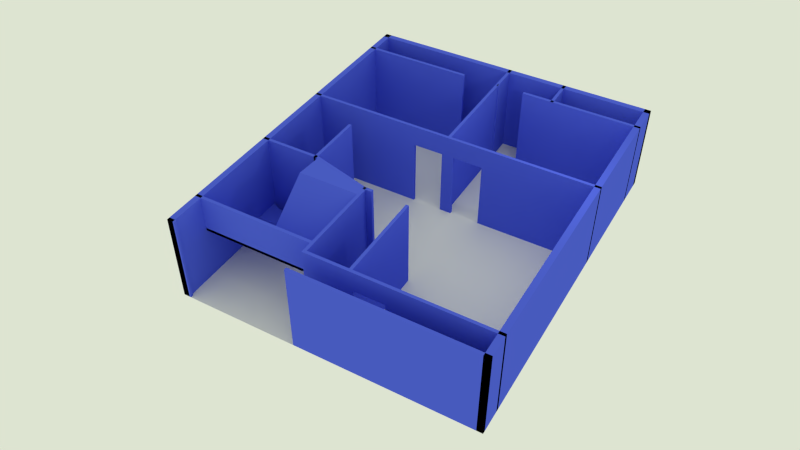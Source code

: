 # Source: house.blend  (saved by Blender 2.78.0; exported with 4.5.12 LTS)
import bpy
from mathutils import Matrix  # noqa: F401  (used for matrix-valued properties, if any)

bpy.ops.wm.read_factory_settings(use_empty=True)
scene = bpy.context.scene
scene.name = 'Scene'

# ---- collections
col_collection_1 = bpy.data.collections.new('Collection 1'); scene.collection.children.link(col_collection_1)

# ---- materials (node trees are filled in below, after node groups)
mat_material_001 = bpy.data.materials.new('Material.001')
mat_material_001.alpha_threshold = 0.0
mat_material_001.diffuse_color = (0.3278, 0.3705, 1.0, 1.0)
mat_material_001.roughness = 0.5
mat_material_002 = bpy.data.materials.new('Material.002')
mat_material_002.alpha_threshold = 0.0
mat_material_002.diffuse_color = (0.2957, 0.1379, 0.03454, 1.0)
mat_material_002.roughness = 0.5

# ---- material node trees
mat_material_001.use_nodes = True; mat_material_001.node_tree.nodes.clear()
_N = mat_material_001.node_tree.nodes; _L = mat_material_001.node_tree.links
n0 = _N.new('ShaderNodeOutputMaterial'); n0.name = 'Material Output'; n0.location = (300, 300)
n1 = _N.new('ShaderNodeBsdfDiffuse'); n1.name = 'Diffuse BSDF.001'; n1.location = (10, 300)
n1.inputs[0].default_value = (0.08825, 0.1325, 0.8, 1.0)
n1.inputs[1].default_value = 0.04032
_L.new(n1.outputs[0], n0.inputs[0])
n0.is_active_output = True
mat_material_002.use_nodes = True; mat_material_002.node_tree.nodes.clear()
_N = mat_material_002.node_tree.nodes; _L = mat_material_002.node_tree.links
n0 = _N.new('ShaderNodeOutputMaterial'); n0.name = 'Material Output'; n0.location = (300, 300)
n1 = _N.new('ShaderNodeBsdfDiffuse'); n1.name = 'Diffuse BSDF'; n1.location = (10, 300)
_L.new(n1.outputs[0], n0.inputs[0])
n0.is_active_output = True

# ---- world
world_world = bpy.data.worlds.new('World'); scene.world = world_world
world_world.color = (0.7266, 0.7743, 0.6398)
world_world.use_sun_shadow = False
world_world.sun_shadow_jitter_overblur = 0.0
world_world.cycles.sampling_method = 'NONE'
world_world.cycles.sample_map_resolution = 256

# ---- cameras
cam_camera = bpy.data.cameras.new('Camera')
cam_camera.clip_end = 100.0
cam_camera.lens = 35.0
cam_camera.sensor_width = 32.0
cam_camera.sensor_height = 18.0
cam_camera.display_size = 2.0
cam_camera.dof.focus_distance = 0.0

# ---- lights
light_lamp = bpy.data.lights.new('Lamp', 'POINT')
light_lamp.transmission_factor = 0.0
light_lamp.cutoff_distance = 30.0
light_lamp.energy = 100.0
light_lamp.shadow_buffer_clip_start = 1.001
light_lamp.shadow_soft_size = 0.1
light_lamp.shadow_maximum_resolution = 0.006
light_lamp.use_absolute_resolution = True
light_lamp.cycles.use_multiple_importance_sampling = False

# ---- meshes
me_cube_019 = bpy.data.meshes.new('Cube.019')
me_cube_019.from_pydata([(0.875, -0.8393, 0.6542), (0.875, -0.7742, 0.7301), (-0.875, -0.8393, 0.6542), (-0.875, -0.7742, 0.7301), (0.875, 0.7842, -0.6088), (0.875, 0.7833, -0.6061), (-0.875, 0.7842, -0.6088), (-0.875, 0.7833, -0.6061), (0.8126, -1.701, 0.6994), (0.8259, -1.638, 0.7754), (-0.865, -1.112, 0.7453), (-0.8783, -1.175, 0.6692)], [], [(3, 2, 11, 10), (3, 7, 6, 2), (7, 5, 4, 6), (5, 1, 0, 4), (0, 2, 6, 4), (5, 7, 3, 1), (9, 10, 11, 8), (0, 1, 9, 8), (2, 0, 8, 11), (1, 3, 10, 9)])
me_cube_019.materials.append(mat_material_001)
me_cube_019.use_remesh_preserve_volume = False
me_cube_019.use_remesh_preserve_attributes = False
me_cube_019.use_mirror_vertex_groups = False
me_cube_019.update()
me_cube_018 = bpy.data.meshes.new('Cube.018')
me_cube_018.from_pydata([(0.875, -0.8393, 0.6542), (0.875, -0.7742, 0.7301), (-0.875, -0.8393, 0.6542), (-0.875, -0.7742, 0.7301), (0.875, 0.7842, -0.6088), (0.875, 0.7833, -0.6061), (-0.875, 0.7842, -0.6088), (-0.875, 0.7833, -0.6061)], [], [(1, 3, 2, 0), (3, 7, 6, 2), (7, 5, 4, 6), (5, 1, 0, 4), (0, 2, 6, 4), (5, 7, 3, 1)])
me_cube_018.materials.append(mat_material_001)
me_cube_018.use_remesh_preserve_volume = False
me_cube_018.use_remesh_preserve_attributes = False
me_cube_018.use_mirror_vertex_groups = False
me_cube_018.update()
me_cube_017 = bpy.data.meshes.new('Cube.017')
me_cube_017.from_pydata([(2.0, -0.05, -0.625), (2.0, -0.05, 0.625), (-2.0, -0.05, -0.625), (-2.0, -0.05, 0.625), (2.0, 0.05, -0.625), (2.0, 0.05, 0.625), (-2.0, 0.05, -0.625), (-2.0, 0.05, 0.625)], [], [(1, 3, 2, 0), (3, 7, 6, 2), (7, 5, 4, 6), (5, 1, 0, 4), (0, 2, 6, 4), (5, 7, 3, 1)])
me_cube_017.materials.append(mat_material_001)
me_cube_017.use_remesh_preserve_volume = False
me_cube_017.use_remesh_preserve_attributes = False
me_cube_017.use_mirror_vertex_groups = False
me_cube_017.update()
me_cube_016 = bpy.data.meshes.new('Cube.016')
me_cube_016.from_pydata([(2.0, -0.05, -0.625), (2.0, -0.05, 0.625), (-2.0, -0.05, -0.625), (-2.0, -0.05, 0.625), (2.0, 0.05, -0.625), (2.0, 0.05, 0.625), (-2.0, 0.05, -0.625), (-2.0, 0.05, 0.625)], [], [(1, 3, 2, 0), (3, 7, 6, 2), (7, 5, 4, 6), (5, 1, 0, 4), (0, 2, 6, 4), (5, 7, 3, 1)])
me_cube_016.materials.append(mat_material_001)
me_cube_016.use_remesh_preserve_volume = False
me_cube_016.use_remesh_preserve_attributes = False
me_cube_016.use_mirror_vertex_groups = False
me_cube_016.update()
me_cube_015 = bpy.data.meshes.new('Cube.015')
me_cube_015.from_pydata([(-0.875, -0.45, -0.125), (-0.875, -0.45, 0.125), (-0.875, 0.45, -0.125), (-0.875, 0.45, 0.125), (0.875, -0.45, -0.125), (0.875, -0.45, 0.125)], [], [(1, 3, 2, 0), (5, 1, 0, 4), (0, 2, 4), (5, 3, 1), (3, 5, 4, 2)])
me_cube_015.materials.append(mat_material_001)
me_cube_015.use_remesh_preserve_volume = False
me_cube_015.use_remesh_preserve_attributes = False
me_cube_015.use_mirror_vertex_groups = False
me_cube_015.update()
me_cube = bpy.data.meshes.new('Cube')
me_cube.from_pydata([(-0.875, -0.45, -0.125), (-0.875, -0.45, 0.125), (-0.875, 0.45, -0.125), (-0.875, 0.45, 0.125), (0.875, -0.45, -0.125), (0.875, -0.45, 0.125), (0.875, 0.45, -0.125), (0.875, 0.45, 0.125)], [], [(1, 3, 2, 0), (3, 7, 6, 2), (7, 5, 4, 6), (5, 1, 0, 4), (0, 2, 6, 4), (5, 7, 3, 1)])
me_cube.materials.append(mat_material_001)
me_cube.use_remesh_preserve_volume = False
me_cube.use_remesh_preserve_attributes = False
me_cube.use_mirror_vertex_groups = False
me_cube.update()
me_cube_013 = bpy.data.meshes.new('Cube.013')
me_cube_013.from_pydata([(1.0, -0.05, -1.5), (1.0, -0.05, 1.5), (-1.0, -0.05, -1.5), (-1.0, -0.05, 1.5), (1.0, 0.05, -1.5), (1.0, 0.05, 1.5), (-1.0, 0.05, -1.5), (-1.0, 0.05, 1.5), (-0.75, -0.05, -1.5), (-0.75, 0.05, -1.5), (0.75, -0.05, -1.5), (0.75, 0.05, -1.5), (-0.75, 0.05, 0.8), (-0.75, -0.05, 0.8), (0.75, -0.05, 0.8), (0.75, 0.05, 0.8)], [], [(8, 2, 6, 9), (3, 7, 6, 2), (1, 0, 4, 5), (5, 7, 3, 1), (3, 2, 8, 13, 14, 10, 0, 1), (0, 10, 11, 4), (5, 4, 11, 15, 12, 9, 6, 7), (10, 14, 15, 11), (15, 14, 13, 12), (8, 9, 12, 13)])
me_cube_013.materials.append(mat_material_001)
me_cube_013.use_remesh_preserve_volume = False
me_cube_013.use_remesh_preserve_attributes = False
me_cube_013.use_mirror_vertex_groups = False
me_cube_013.update()
me_cube_012 = bpy.data.meshes.new('Cube.012')
me_cube_012.from_pydata([(0.05, 1.0, -1.5), (0.05, 1.0, 1.5), (0.05, -1.0, -1.5), (0.05, -1.0, 1.5), (-0.05, 1.0, -1.5), (-0.05, 1.0, 1.5), (-0.05, -1.0, -1.5), (-0.05, -1.0, 1.5)], [], [(1, 3, 2, 0), (3, 7, 6, 2), (7, 5, 4, 6), (5, 1, 0, 4), (0, 2, 6, 4), (5, 7, 3, 1)])
me_cube_012.materials.append(mat_material_001)
me_cube_012.use_remesh_preserve_volume = False
me_cube_012.use_remesh_preserve_attributes = False
me_cube_012.use_mirror_vertex_groups = False
me_cube_012.update()
me_cube_011 = bpy.data.meshes.new('Cube.011')
me_cube_011.from_pydata([(1.0, -0.05, -1.5), (1.0, -0.05, 1.5), (-1.0, -0.05, -1.5), (-1.0, -0.05, 1.5), (1.0, 0.05, -1.5), (1.0, 0.05, 1.5), (-1.0, 0.05, -1.5), (-1.0, 0.05, 1.5)], [], [(1, 3, 2, 0), (3, 7, 6, 2), (7, 5, 4, 6), (0, 2, 6, 4), (5, 7, 3, 1), (1, 0, 4, 5)])
me_cube_011.materials.append(mat_material_001)
me_cube_011.use_remesh_preserve_volume = False
me_cube_011.use_remesh_preserve_attributes = False
me_cube_011.use_mirror_vertex_groups = False
me_cube_011.update()
me_cube_010 = bpy.data.meshes.new('Cube.010')
me_cube_010.from_pydata([(3.0, -0.05, -1.5), (3.0, -0.05, 1.5), (-3.0, -0.05, -1.5), (-3.0, -0.05, 1.5), (3.0, 0.05, -1.5), (3.0, 0.05, 1.5), (-3.0, 0.05, -1.5), (-3.0, 0.05, 1.5), (-2.9, -0.05, 1.5), (-2.9, -0.05, -1.5), (-2.9, 0.05, 1.5), (-2.9, 0.05, -1.5), (-1.55, -0.05, -1.5), (-1.55, 0.05, 1.5), (-1.55, -0.05, 1.5), (-1.55, 0.05, -1.5), (-1.45, -0.05, -1.5), (-1.45, 0.05, 1.5), (-1.45, -0.05, 1.5), (-1.45, 0.05, -1.5), (-3.0, 3.05, 1.5), (-3.0, 3.05, -1.5), (-2.9, 3.05, -1.5), (-2.9, 3.05, 1.5), (-1.45, 3.05, -1.5), (-1.55, 3.05, -1.5), (-1.55, 3.05, 1.5), (-1.45, 3.05, 1.5), (-3.0, 3.15, 1.5), (-3.0, 3.15, -1.5), (-2.9, 3.15, -1.5), (-2.9, 3.15, 1.5), (-2.7, 3.05, 1.5), (-2.7, 3.05, -1.5), (-2.7, 3.15, 1.5), (-2.7, 3.15, -1.5), (-1.4, -0.05, -1.5), (-1.4, 0.05, -1.5), (-0.4, -0.05, -1.5), (-0.4, 0.05, -1.5), (-1.4, 0.05, 0.8), (-1.4, -0.05, 0.8), (-0.4, -0.05, 0.8), (-0.4, 0.05, 0.8)], [], [(8, 3, 2, 9), (3, 7, 6, 2), (5, 1, 0, 4), (9, 2, 6, 11), (10, 7, 3, 8), (13, 10, 8, 14), (12, 9, 11, 15), (11, 6, 21, 22), (14, 8, 9, 12), (18, 14, 12, 16), (16, 12, 15, 19), (17, 13, 14, 18), (10, 13, 15, 11), (17, 5, 4, 39, 43, 40, 37, 19), (36, 16, 19, 37), (18, 1, 5, 17), (17, 19, 24, 27), (23, 22, 33, 32), (10, 11, 22, 23), (6, 7, 20, 21), (7, 10, 23, 20), (26, 27, 24, 25), (13, 17, 27, 26), (15, 13, 26, 25), (19, 15, 25, 24), (28, 31, 30, 29), (22, 21, 29, 30), (20, 23, 31, 28), (21, 20, 28, 29), (32, 33, 35, 34), (31, 23, 32, 34), (30, 31, 34, 35), (22, 30, 35, 33), (41, 42, 38, 0, 1, 18, 16, 36), (0, 38, 39, 4), (40, 41, 42, 43), (36, 37, 40, 41), (39, 38, 42, 43)])
me_cube_010.materials.append(mat_material_001)
me_cube_010.use_remesh_preserve_volume = False
me_cube_010.use_remesh_preserve_attributes = False
me_cube_010.use_mirror_vertex_groups = False
me_cube_010.update()
me_cube_009 = bpy.data.meshes.new('Cube.009')
me_cube_009.from_pydata([(3.011, -0.05, -1.433), (3.011, -0.05, 1.567), (3.011, 0.05, -1.433), (3.011, 0.05, 1.567), (-1.939, -0.05, 1.567), (-1.939, -0.05, -1.433), (-1.939, 0.05, 1.567), (-1.939, 0.05, -1.433), (3.011, -0.05, 0.8667), (3.011, 0.05, 0.8667), (-0.7889, -0.05, -1.433), (-0.7889, 0.05, -1.433), (-0.7889, -0.05, 0.8667), (-0.7889, 0.05, 0.8667), (-1.789, 0.05, -1.433), (-1.789, 0.05, 0.8667), (-1.789, -0.05, -1.433), (-1.789, -0.05, 0.8667)], [], [(1, 4, 5, 16, 17, 12, 10, 0, 8), (9, 8, 0, 2), (16, 5, 7, 14), (3, 6, 4, 1), (3, 1, 8, 9), (15, 14, 7, 6, 3, 9, 2, 11, 13), (0, 10, 11, 2), (17, 15, 13, 12), (10, 12, 13, 11), (14, 15, 17, 16)])
me_cube_009.materials.append(mat_material_001)
me_cube_009.use_remesh_preserve_volume = False
me_cube_009.use_remesh_preserve_attributes = False
me_cube_009.use_mirror_vertex_groups = False
me_cube_009.update()
me_cube_008 = bpy.data.meshes.new('Cube.008')
me_cube_008.from_pydata([(1.875, -0.05, -1.5), (1.875, -0.05, 1.5), (-1.875, -0.05, -1.5), (-1.875, -0.05, 1.5), (1.875, 0.05, -1.5), (1.875, 0.05, 1.5), (-1.875, 0.05, -1.5), (-1.875, 0.05, 1.5)], [], [(1, 3, 2, 0), (3, 7, 6, 2), (7, 5, 4, 6), (5, 1, 0, 4), (0, 2, 6, 4), (5, 7, 3, 1)])
me_cube_008.materials.append(mat_material_001)
me_cube_008.use_remesh_preserve_volume = False
me_cube_008.use_remesh_preserve_attributes = False
me_cube_008.use_mirror_vertex_groups = False
me_cube_008.update()
me_cube_007 = bpy.data.meshes.new('Cube.007')
me_cube_007.from_pydata([(-0.05, -2.325, 1.5), (-0.05, 2.325, -1.5), (-0.05, 2.325, 1.5), (0.05, -2.325, 1.5), (0.05, 2.325, -1.5), (0.05, 2.325, 1.5), (-0.05, -2.325, 0.8333), (-0.05, 2.325, 0.8333), (0.05, 2.325, 0.8333), (0.05, -2.325, 0.8333), (-0.05, 0.0, 1.5), (-0.05, 0.0, -1.5), (0.05, 0.0, 1.5), (0.05, 0.0, -1.5), (0.05, 0.0, 0.8333), (-0.05, 0.0, 0.8333)], [], [(15, 7, 1, 11), (7, 8, 4, 1), (11, 13, 14, 15), (11, 1, 4, 13), (12, 5, 2, 10), (3, 0, 6, 9), (12, 3, 9, 14), (2, 5, 8, 7), (10, 2, 7, 15), (0, 10, 15, 6), (5, 12, 14, 8), (3, 12, 10, 0), (8, 14, 13, 4), (6, 15, 14, 9)])
me_cube_007.materials.append(mat_material_001)
me_cube_007.use_remesh_preserve_volume = False
me_cube_007.use_remesh_preserve_attributes = False
me_cube_007.use_mirror_vertex_groups = False
me_cube_007.update()
me_cube_000 = bpy.data.meshes.new('Cube.000')
me_cube_000.from_pydata([(-0.05, -2.325, -1.5), (-0.05, -2.325, 1.5), (-0.05, 2.325, -1.5), (-0.05, 2.325, 1.5), (0.05, -2.325, -1.5), (0.05, -2.325, 1.5), (0.05, 2.325, -1.5), (0.05, 2.325, 1.5)], [], [(1, 3, 2, 0), (3, 7, 6, 2), (7, 5, 4, 6), (5, 1, 0, 4), (0, 2, 6, 4), (5, 7, 3, 1)])
me_cube_000.materials.append(mat_material_001)
me_cube_000.use_remesh_preserve_volume = False
me_cube_000.use_remesh_preserve_attributes = False
me_cube_000.use_mirror_vertex_groups = False
me_cube_000.update()
me_cube_006 = bpy.data.meshes.new('Cube.006')
me_cube_006.from_pydata([(5.0, -0.1, -1.5), (5.0, -0.1, 1.5), (-5.0, -0.1, -1.5), (-5.0, -0.1, 1.5), (5.0, 0.1, -1.5), (5.0, 0.1, 1.5), (-5.0, 0.1, -1.5), (-5.0, 0.1, 1.5), (-1.0, -0.1, 1.5), (-1.0, -0.1, -1.5), (-1.0, 0.1, 1.5), (-1.0, 0.1, -1.5), (-4.75, -0.1, 1.5), (-4.75, 0.1, -1.5), (-4.75, -0.1, -1.5), (-4.75, 0.1, 1.5)], [], [(12, 3, 2, 14), (3, 7, 6, 2), (10, 5, 4, 11), (5, 1, 0, 4), (14, 2, 6, 13), (15, 7, 3, 12), (5, 10, 8, 1), (0, 9, 11, 4), (1, 8, 9, 0), (7, 15, 13, 6), (10, 11, 9, 8), (13, 15, 12, 14)])
me_cube_006.materials.append(mat_material_001)
me_cube_006.use_remesh_preserve_volume = False
me_cube_006.use_remesh_preserve_attributes = False
me_cube_006.use_mirror_vertex_groups = False
me_cube_006.update()
me_cube_005 = bpy.data.meshes.new('Cube.005')
me_cube_005.from_pydata([(-2.475, -0.05, -1.5), (-2.475, -0.05, 1.5), (-2.475, 0.05, -1.5), (-2.475, 0.05, 1.5), (2.475, -0.05, 1.5), (2.475, 0.05, -1.5), (2.475, -0.05, -1.5), (2.475, 0.05, 1.5), (2.325, -0.05, -1.5), (2.325, 0.05, -1.5), (1.325, 0.05, -1.5), (1.325, -0.05, -1.5), (2.325, 0.05, 0.8), (2.325, -0.05, 0.8), (1.325, 0.05, 0.8), (1.325, -0.05, 0.8)], [(6, 5)], [(1, 3, 2, 0), (7, 3, 1, 4), (15, 13, 12, 14), (12, 13, 8, 9), (14, 10, 11, 15), (4, 1, 0, 11, 15, 13, 8, 6), (2, 3, 7, 5, 9, 12, 14, 10)])
me_cube_005.materials.append(mat_material_001)
me_cube_005.use_remesh_preserve_volume = False
me_cube_005.use_remesh_preserve_attributes = False
me_cube_005.use_mirror_vertex_groups = False
me_cube_005.update()
me_cube_004 = bpy.data.meshes.new('Cube.004')
me_cube_004.from_pydata([(2.5, -0.05, -1.5), (2.5, -0.05, 1.5), (-2.5, -0.05, -1.5), (-2.5, -0.05, 1.5), (2.5, 0.05, -1.5), (2.5, 0.05, 1.5), (-2.5, 0.05, -1.5), (-2.5, 0.05, 1.5), (-2.422, -0.05, 1.5), (-2.422, -0.05, -1.5), (-2.422, 0.05, 1.5), (-2.422, 0.05, -1.5), (-1.538, -0.05, -1.5), (-1.538, 0.05, 1.5), (-1.538, -0.05, 1.5), (-1.538, 0.05, -1.5)], [], [(8, 3, 2, 9), (3, 7, 6, 2), (13, 5, 4, 15), (5, 1, 0, 4), (9, 2, 6, 11), (10, 7, 3, 8), (7, 10, 11, 6), (1, 14, 12, 0), (0, 12, 15, 4), (5, 13, 14, 1), (12, 14, 13, 15), (10, 8, 9, 11)])
me_cube_004.materials.append(mat_material_001)
me_cube_004.use_remesh_preserve_volume = False
me_cube_004.use_remesh_preserve_attributes = False
me_cube_004.use_mirror_vertex_groups = False
me_cube_004.update()
me_cube_003 = bpy.data.meshes.new('Cube.003')
me_cube_003.from_pydata([(-0.1, -6.0, -1.5), (-0.1, -6.0, 1.5), (-0.1, 6.0, -1.5), (-0.1, 6.0, 1.5), (0.1, -6.0, -1.5), (0.1, -6.0, 1.5), (0.1, 6.0, -1.5), (0.1, 6.0, 1.5)], [], [(1, 3, 2, 0), (3, 7, 6, 2), (7, 5, 4, 6), (5, 1, 0, 4), (0, 2, 6, 4), (5, 7, 3, 1)])
me_cube_003.materials.append(mat_material_001)
me_cube_003.use_remesh_preserve_volume = False
me_cube_003.use_remesh_preserve_attributes = False
me_cube_003.use_mirror_vertex_groups = False
me_cube_003.update()
me_cube_002 = bpy.data.meshes.new('Cube.002')
me_cube_002.from_pydata([(5.0, -0.1, -1.5), (5.0, -0.1, 1.5), (-5.0, -0.1, -1.5), (-5.0, -0.1, 1.5), (5.0, 0.1, -1.5), (5.0, 0.1, 1.5), (-5.0, 0.1, -1.5), (-5.0, 0.1, 1.5)], [], [(1, 3, 2, 0), (3, 7, 6, 2), (7, 5, 4, 6), (5, 1, 0, 4), (0, 2, 6, 4), (5, 7, 3, 1)])
me_cube_002.materials.append(mat_material_001)
me_cube_002.use_remesh_preserve_volume = False
me_cube_002.use_remesh_preserve_attributes = False
me_cube_002.use_mirror_vertex_groups = False
me_cube_002.update()
me_cube_001 = bpy.data.meshes.new('Cube.001')
me_cube_001.from_pydata([(-0.1, -6.0, -1.5), (-0.1, -6.0, 1.5), (-0.1, 6.0, -1.5), (-0.1, 6.0, 1.5), (0.1, -6.0, -1.5), (0.1, -6.0, 1.5), (0.1, 6.0, -1.5), (0.1, 6.0, 1.5)], [], [(1, 3, 2, 0), (3, 7, 6, 2), (7, 5, 4, 6), (5, 1, 0, 4), (0, 2, 6, 4), (5, 7, 3, 1)])
me_cube_001.materials.append(mat_material_001)
me_cube_001.use_remesh_preserve_volume = False
me_cube_001.use_remesh_preserve_attributes = False
me_cube_001.use_mirror_vertex_groups = False
me_cube_001.update()
me_plane = bpy.data.meshes.new('Plane')
me_plane.from_pydata([(-5.0, -6.0, 0.0), (5.0, -6.0, 0.0), (-5.0, 6.0, 0.0), (5.0, 6.0, 0.0)], [], [(0, 1, 3, 2)])
me_plane.materials.append(mat_material_002)
me_plane.use_remesh_preserve_volume = False
me_plane.use_remesh_preserve_attributes = False
me_plane.use_mirror_vertex_groups = False
me_plane.update()

# ---- objects
ob_camera = bpy.data.objects.new('Camera', cam_camera)
ob_cube_019 = bpy.data.objects.new('Cube.019', me_cube_019)
ob_cube_018 = bpy.data.objects.new('Cube.018', me_cube_018)
ob_cube_017 = bpy.data.objects.new('Cube.017', me_cube_017)
ob_cube_016 = bpy.data.objects.new('Cube.016', me_cube_016)
ob_cube_015 = bpy.data.objects.new('Cube.015', me_cube_015)
ob_cube_014 = bpy.data.objects.new('Cube.014', me_cube)
ob_cube_013 = bpy.data.objects.new('Cube.013', me_cube_013)
ob_cube_012 = bpy.data.objects.new('Cube.012', me_cube_012)
ob_cube_011 = bpy.data.objects.new('Cube.011', me_cube_011)
ob_cube_010 = bpy.data.objects.new('Cube.010', me_cube_010)
ob_cube_009 = bpy.data.objects.new('Cube.009', me_cube_009)
ob_cube_008 = bpy.data.objects.new('Cube.008', me_cube_008)
ob_cube_007 = bpy.data.objects.new('Cube.007', me_cube_007)
ob_cube_006 = bpy.data.objects.new('Cube.006', me_cube_000)
ob_cube_005 = bpy.data.objects.new('Cube.005', me_cube_006)
ob_cube_004 = bpy.data.objects.new('Cube.004', me_cube_005)
ob_cube_003 = bpy.data.objects.new('Cube.003', me_cube_004)
ob_cube_002 = bpy.data.objects.new('Cube.002', me_cube_003)
ob_cube_001 = bpy.data.objects.new('Cube.001', me_cube_002)
ob_cube = bpy.data.objects.new('Cube', me_cube_001)
ob_plane = bpy.data.objects.new('Plane', me_plane)
ob_lamp = bpy.data.objects.new('Lamp', light_lamp)

# ---- transforms, parenting, visibility, modifiers, constraints
ob_camera.location = (9.853, -18.67, 19.06)
ob_camera.rotation_euler = (0.847, -2.486e-07, 0.525)
ob_camera.lineart.crease_threshold = 0.0
ob_cube_019.location = (-1.998, -3.208, 2.314)
ob_cube_019.rotation_euler = (0.05821, 1.113e-08, 3.142)
ob_cube_019.scale = (1.154, 0.9877, 1.006)
ob_cube_019.lineart.crease_threshold = 0.0
ob_cube_018.location = (-4.083, -3.214, 1.12)
ob_cube_018.rotation_euler = (-0.0156, -0.0, 0.0)
ob_cube_018.scale = (1.006, 0.9877, 1.006)
ob_cube_018.lineart.crease_threshold = 0.0
ob_cube_017.location = (-3.0, -4.4, 1.8)
ob_cube_017.scale = (1.0, 8.0, 0.08)
ob_cube_017.lineart.crease_threshold = 0.0
ob_cube_016.location = (-3.0, -4.75, 2.375)
ob_cube_016.lineart.crease_threshold = 0.0
ob_cube_015.location = (-4.076, -2.0, 0.375)
ob_cube_015.lineart.crease_threshold = 0.0
ob_cube_014.location = (-4.076, -2.0, 0.125)
ob_cube_014.lineart.crease_threshold = 0.0
ob_cube_013.location = (-2.0, -1.778, 1.5)
ob_cube_013.rotation_euler = (0.0, -0.0, -0.2652)
ob_cube_013.scale = (1.124, 1.01, 1.0)
ob_cube_013.lineart.crease_threshold = 0.0
ob_cube_012.location = (-3.05, -0.55, 1.5)
ob_cube_012.lineart.crease_threshold = 0.0
ob_cube_011.location = (-4.0, -1.5, 1.5)
ob_cube_011.lineart.crease_threshold = 0.0
ob_cube_010.location = (2.0, -5.15, 1.5)
ob_cube_010.lineart.crease_threshold = 0.0
ob_cube_009.location = (1.989, 1.4, 1.433)
ob_cube_009.lineart.crease_threshold = 0.0
ob_cube_008.location = (-3.125, 4.9, 1.5)
ob_cube_008.lineart.crease_threshold = 0.0
ob_cube_007.location = (2.0, 5.425, 1.5)
ob_cube_007.scale = (1.0, 0.2473, 1.0)
ob_cube_007.lineart.crease_threshold = 0.0
ob_cube_006.location = (0.0, 3.675, 1.5)
ob_cube_006.lineart.crease_threshold = 0.0
ob_cube_005.location = (0.0, -5.95, 1.5)
ob_cube_005.scale = (1.0, 0.5, 1.0)
ob_cube_005.lineart.crease_threshold = 0.0
ob_cube_004.location = (-2.525, 1.4, 1.5)
ob_cube_004.lineart.crease_threshold = 0.0
ob_cube_003.location = (2.5, 4.9, 1.5)
ob_cube_003.lineart.crease_threshold = 0.0
ob_cube_002.location = (4.9, 0.0, 1.5)
ob_cube_002.lineart.crease_threshold = 0.0
ob_cube_001.location = (0.0, 5.9, 1.5)
ob_cube_001.lineart.crease_threshold = 0.0
ob_cube.location = (-4.9, 0.0, 1.5)
ob_cube.lineart.crease_threshold = 0.0
ob_plane.location = (0.0, 0.0, 0.0)
ob_plane.lineart.crease_threshold = 0.0
ob_lamp.location = (4.076, 1.005, 5.904)
ob_lamp.rotation_euler = (0.6503, 0.05522, 1.866)
ob_lamp.lock_rotations_4d = False
ob_lamp.empty_display_type = 'ARROWS'
ob_lamp.color = (0.0, 0.0, 0.0, 0.0)
ob_lamp.lineart.crease_threshold = 0.0

# ---- collection membership
col_collection_1.objects.link(ob_camera)
col_collection_1.objects.link(ob_cube_019)
col_collection_1.objects.link(ob_cube_018)
col_collection_1.objects.link(ob_cube_017)
col_collection_1.objects.link(ob_cube_016)
col_collection_1.objects.link(ob_cube_015)
col_collection_1.objects.link(ob_cube_014)
col_collection_1.objects.link(ob_cube_013)
col_collection_1.objects.link(ob_cube_012)
col_collection_1.objects.link(ob_cube_011)
col_collection_1.objects.link(ob_cube_010)
col_collection_1.objects.link(ob_cube_009)
col_collection_1.objects.link(ob_cube_008)
col_collection_1.objects.link(ob_cube_007)
col_collection_1.objects.link(ob_cube_006)
col_collection_1.objects.link(ob_cube_005)
col_collection_1.objects.link(ob_cube_004)
col_collection_1.objects.link(ob_cube_003)
col_collection_1.objects.link(ob_cube_002)
col_collection_1.objects.link(ob_cube_001)
col_collection_1.objects.link(ob_cube)
col_collection_1.objects.link(ob_plane)
col_collection_1.objects.link(ob_lamp)

# ---- scene / render settings (as saved in the file)
scene.camera = ob_camera
scene.frame_start = 1; scene.frame_end = 250; scene.frame_set(1)
scene.render.engine = 'CYCLES'
scene.render.resolution_percentage = 50
scene.render.dither_intensity = 0.0
scene.cycles.use_denoising = False
scene.cycles.samples = 300
scene.cycles.sampling_pattern = 'TABULATED_SOBOL'
scene.cycles.light_sampling_threshold = 0.0
scene.cycles.use_adaptive_sampling = False
scene.cycles.use_light_tree = False
scene.cycles.blur_glossy = 0.0
scene.cycles.pixel_filter_type = 'GAUSSIAN'
scene.cycles.sample_clamp_indirect = 0.0
scene.view_settings.view_transform = 'Standard'
bpy.context.view_layer.update()
